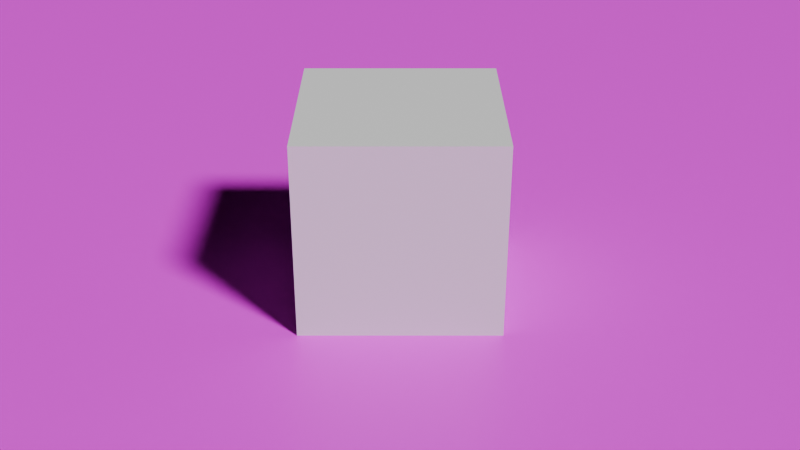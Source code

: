 # Source: blank.blend  (saved by Blender 4.0.36; exported with 4.5.12 LTS)
import bpy
from mathutils import Matrix  # noqa: F401  (used for matrix-valued properties, if any)

bpy.ops.wm.read_factory_settings(use_empty=True)
scene = bpy.context.scene
scene.name = 'Scene'

# ---- collections
col_collection = bpy.data.collections.new('Collection'); scene.collection.children.link(col_collection)

# ---- images (referenced by path relative to the original .blend; pixels are not part of the script)
import os
ASSET_DIR = os.environ.get("B2B_ASSET_DIR", "")  # directory of the original .blend (textures are referenced by path, not embedded)
HERE = os.path.dirname(os.path.abspath(__file__))  # packed textures are extracted next to this script under _unpacked/

def load_image(name, relpath, width, height, colorspace="sRGB"):
    """Load a texture the original file referenced (path relative to the .blend, or extracted next to this script)."""
    p = next((c for c in (os.path.join(HERE, relpath), os.path.join(ASSET_DIR, relpath)) if relpath and os.path.exists(c)), "")
    if p:
        img = bpy.data.images.load(p, check_existing=True)
        img.name = name
    else:  # same state as the original file: an image datablock whose file is absent (Cycles renders it pink)
        img = bpy.data.images.new(name, width, height)
        img.source = "FILE"
        img.filepath = "//" + (relpath or name)
    img.colorspace_settings.name = colorspace
    return img
img_grid = load_image('Grid', '', 1024, 1024, 'sRGB')

# ---- materials (node trees are filled in below, after node groups)
mat_cube = bpy.data.materials.new('Cube')
mat_cube.alpha_threshold = 0.0
mat_cube.roughness = 0.5
mat_cube.line_color = (0.0, 0.0, 0.0, 1.0)
mat_floor = bpy.data.materials.new('Floor')

# ---- material node trees
mat_cube.use_nodes = True; mat_cube.node_tree.nodes.clear()
_N = mat_cube.node_tree.nodes; _L = mat_cube.node_tree.links
n0 = _N.new('ShaderNodeOutputMaterial'); n0.name = 'Material Output'; n0.location = (300, 300)
n1 = _N.new('ShaderNodeBsdfPrincipled'); n1.name = 'Principled BSDF'; n1.location = (10, 300)
n1.inputs[3].default_value = 1.45
_L.new(n1.outputs[0], n0.inputs[0])
n0.is_active_output = True
mat_floor.use_nodes = True; mat_floor.node_tree.nodes.clear()
_N = mat_floor.node_tree.nodes; _L = mat_floor.node_tree.links
n0 = _N.new('ShaderNodeOutputMaterial'); n0.name = 'Material Output'; n0.location = (300, 300)
n1 = _N.new('ShaderNodeBsdfPrincipled'); n1.name = 'Principled BSDF'; n1.location = (10, 300)
n1.inputs[3].default_value = 1.45
n2 = _N.new('ShaderNodeTexCoord'); n2.name = 'Texture Coordinate'; n2.location = (-631, 135)
n3 = _N.new('ShaderNodeTexImage'); n3.name = 'Image Texture'; n3.location = (-271, 175)
n3.width = 209
n3.image = img_grid
n4 = _N.new('ShaderNodeMapping'); n4.name = 'Mapping'; n4.location = (-451, 135)
n4.inputs[3].default_value = (50.0, 50.0, 50.0)
_L.new(n1.outputs[0], n0.inputs[0])
_L.new(n4.outputs[0], n3.inputs[0])
_L.new(n2.outputs[2], n4.inputs[0])
_L.new(n3.outputs[0], n1.inputs[0])
n0.is_active_output = True

# ---- world
world_world = bpy.data.worlds.new('World'); scene.world = world_world
world_world.use_nodes = True; world_world.node_tree.nodes.clear()
_N = world_world.node_tree.nodes; _L = world_world.node_tree.links
n0 = _N.new('ShaderNodeOutputWorld'); n0.name = 'World Output'; n0.location = (425, 300)
n1 = _N.new('ShaderNodeBackground'); n1.name = 'Background'; n1.location = (-115, 300)
n1.inputs[0].default_value = (0.0, 0.0, 0.0, 1.0)
n1.inputs[1].default_value = 0.0
_L.new(n1.outputs[0], n0.inputs[0])
n0.is_active_output = True
world_world.color = (0.05088, 0.05088, 0.05088)
world_world.use_sun_shadow = False
world_world.sun_shadow_jitter_overblur = 0.0

# ---- cameras
cam_camera = bpy.data.cameras.new('Camera')
cam_camera.clip_end = 100.0
cam_camera.ortho_scale = 7.314

# ---- lights
light_sun_001 = bpy.data.lights.new('Sun.001', 'SUN')
light_sun_001.transmission_factor = 0.0
light_sun_001.angle = 0.1745
light_sun_001.energy = 4.0

# ---- meshes
me_cube = bpy.data.meshes.new('Cube')
me_cube.from_pydata([(1.0, 1.0, 1.0), (1.0, 1.0, -1.0), (1.0, -1.0, 1.0), (1.0, -1.0, -1.0), (-1.0, 1.0, 1.0), (-1.0, 1.0, -1.0), (-1.0, -1.0, 1.0), (-1.0, -1.0, -1.0)], [], [(0, 4, 6, 2), (3, 2, 6, 7), (7, 6, 4, 5), (5, 1, 3, 7), (1, 0, 2, 3), (5, 4, 0, 1)])
_uv = me_cube.uv_layers.new(name='UVMap')
_uv.uv.foreach_set('vector', [0.625, 0.5, 0.875, 0.5, 0.875, 0.75, 0.625, 0.75, 0.375, 0.75, 0.625, 0.75, 0.625, 1.0, 0.375, 1.0, 0.375, 0.0, 0.625, 0.0, 0.625, 0.25, 0.375, 0.25, 0.125, 0.5, 0.375, 0.5, 0.375, 0.75, 0.125, 0.75, 0.375, 0.5, 0.625, 0.5, 0.625, 0.75, 0.375, 0.75, 0.375, 0.25, 0.625, 0.25, 0.625, 0.5, 0.375, 0.5])
me_cube.materials.append(mat_cube)
me_cube.use_mirror_vertex_groups = False
me_cube.update()
me_plane = bpy.data.meshes.new('Plane')
me_plane.from_pydata([(-1.0, -1.0, 0.0), (1.0, -1.0, 0.0), (-1.0, 1.0, 0.0), (1.0, 1.0, 0.0)], [], [(0, 1, 3, 2)])
_uv = me_plane.uv_layers.new(name='UVMap')
_uv.uv.foreach_set('vector', [0.0, 0.0, 1.0, 0.0, 1.0, 1.0, 0.0, 1.0])
me_plane.materials.append(mat_floor)
me_plane.update()

# ---- objects
ob_camera = bpy.data.objects.new('Camera', cam_camera)
ob_cube = bpy.data.objects.new('Cube', me_cube)
ob_floor = bpy.data.objects.new('Floor', me_plane)
ob_sun = bpy.data.objects.new('Sun', light_sun_001)
ob_empty = bpy.data.objects.new('Empty', None)

# ---- transforms, parenting, visibility, modifiers, constraints
ob_camera.location = (10.0, 0.0, 5.0)
ob_camera.rotation_euler = (1.082, 0.0, 1.571)
ob_camera.lock_rotations_4d = False
ob_camera.empty_display_type = 'ARROWS'
ob_camera.color = (0.0, 0.0, 0.0, 0.0)
ob_camera.display_type = 'WIRE'
ob_camera.lineart.crease_threshold = 0.0
ob_cube.location = (0.0, 0.0, 0.0)
ob_cube.lock_rotations_4d = False
ob_cube.empty_display_type = 'ARROWS'
ob_cube.lineart.crease_threshold = 0.0
ob_floor.location = (0.0, 0.0, -1.0)
ob_floor.scale = (500.0, 500.0, 500.0)
ob_sun.location = (0.0, 0.0, 0.0)
ob_sun.rotation_euler = (0.0, 0.7854, 0.7854)
ob_empty.location = (0.0, 0.0, 0.0)

# ---- collection membership
col_collection.objects.link(ob_camera)
col_collection.objects.link(ob_cube)
col_collection.objects.link(ob_floor)
col_collection.objects.link(ob_sun)
col_collection.objects.link(ob_empty)

# ---- scene / render settings (as saved in the file)
scene.camera = ob_camera
scene.frame_start = 1; scene.frame_end = 250; scene.frame_set(0)
scene.render.engine = 'CYCLES'
scene.render.fps = 30
scene.cycles.samples = 4000
scene.cycles.sampling_pattern = 'TABULATED_SOBOL'
bpy.context.view_layer.update()
